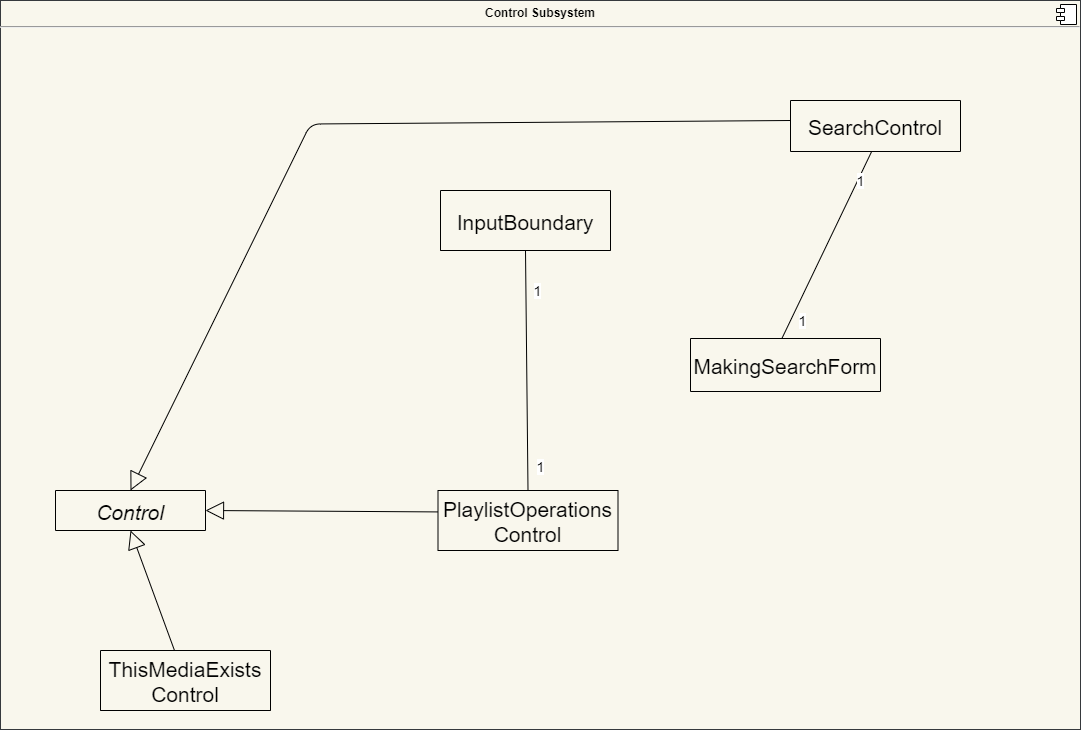

The diagram above was exported from draw.io. Its source (the exported page's mxGraphModel, read from the mxfile embedded in the PNG):
<mxGraphModel dx="6116" dy="-4814" grid="1" gridSize="10" guides="1" tooltips="1" connect="1" arrows="1" fold="1" page="1" pageScale="1" pageWidth="850" pageHeight="1100" math="0" shadow="0">
  <root>
    <mxCell id="MxgEU6xAPqzD4fYRDs78-0" />
    <mxCell id="MxgEU6xAPqzD4fYRDs78-1" parent="MxgEU6xAPqzD4fYRDs78-0" />
    <mxCell id="MxgEU6xAPqzD4fYRDs78-4" value="&lt;p style=&quot;margin: 0px ; margin-top: 6px ; text-align: center&quot;&gt;&lt;b&gt;Control Subsystem&lt;/b&gt;&lt;/p&gt;&lt;hr&gt;&lt;p style=&quot;margin: 0px ; margin-left: 8px&quot;&gt;&lt;br&gt;&lt;/p&gt;" style="align=left;overflow=fill;html=1;dropTarget=0;fillColor=#f9f7ed;strokeColor=#36393d;" vertex="1" parent="MxgEU6xAPqzD4fYRDs78-1">
      <mxGeometry x="-2220" y="6790" width="1080" height="729" as="geometry" />
    </mxCell>
    <mxCell id="MxgEU6xAPqzD4fYRDs78-5" value="" style="shape=component;jettyWidth=8;jettyHeight=4;" vertex="1" parent="MxgEU6xAPqzD4fYRDs78-4">
      <mxGeometry x="1" width="20" height="20" relative="1" as="geometry">
        <mxPoint x="-24" y="4" as="offset" />
      </mxGeometry>
    </mxCell>
    <mxCell id="MxgEU6xAPqzD4fYRDs78-12" value="PlaylistOperations&#10;Control" style="swimlane;fontStyle=0;childLayout=stackLayout;horizontal=1;startSize=60;fillColor=none;horizontalStack=0;resizeParent=1;resizeParentMax=0;resizeLast=0;collapsible=1;marginBottom=0;fontSize=21;swimlaneLine=1;glass=0;container=0;swimlaneFillColor=none;" collapsed="1" vertex="1" parent="MxgEU6xAPqzD4fYRDs78-1">
      <mxGeometry x="-1782.5" y="7280" width="180" height="60" as="geometry">
        <mxRectangle x="1900" y="7350" width="170" height="98" as="alternateBounds" />
      </mxGeometry>
    </mxCell>
    <mxCell id="MxgEU6xAPqzD4fYRDs78-13" value="" style="line;strokeWidth=1;fillColor=none;align=left;verticalAlign=middle;spacingTop=-1;spacingLeft=3;spacingRight=3;rotatable=0;labelPosition=right;points=[];portConstraint=eastwest;" vertex="1" parent="MxgEU6xAPqzD4fYRDs78-12">
      <mxGeometry y="60" width="180" height="8" as="geometry" />
    </mxCell>
    <mxCell id="MxgEU6xAPqzD4fYRDs78-14" value="&lt;span style=&quot;text-align: center ; background-color: rgb(255 , 255 , 255)&quot;&gt;&lt;font style=&quot;font-size: 12px&quot;&gt;&amp;nbsp;choosePlaylist()&lt;/font&gt;&lt;/span&gt;" style="text;whiteSpace=wrap;html=1;fontSize=15;" vertex="1" parent="MxgEU6xAPqzD4fYRDs78-12">
      <mxGeometry y="68" width="180" height="30" as="geometry" />
    </mxCell>
    <mxCell id="MxgEU6xAPqzD4fYRDs78-15" value="ThisMediaExists&#10;Control" style="swimlane;fontStyle=0;childLayout=stackLayout;horizontal=1;startSize=60;fillColor=none;horizontalStack=0;resizeParent=1;resizeParentMax=0;resizeLast=0;collapsible=1;marginBottom=0;fontSize=21;swimlaneLine=1;glass=0;container=0;swimlaneFillColor=none;" collapsed="1" vertex="1" parent="MxgEU6xAPqzD4fYRDs78-1">
      <mxGeometry x="-2120" y="7440" width="170" height="60" as="geometry">
        <mxRectangle x="1990" y="7600" width="170" height="94" as="alternateBounds" />
      </mxGeometry>
    </mxCell>
    <mxCell id="MxgEU6xAPqzD4fYRDs78-16" value="isMediaExist" style="text;strokeColor=none;fillColor=none;align=left;verticalAlign=top;spacingLeft=4;spacingRight=4;overflow=hidden;rotatable=0;points=[[0,0.5],[1,0.5]];portConstraint=eastwest;" vertex="1" parent="MxgEU6xAPqzD4fYRDs78-15">
      <mxGeometry y="60" width="170" height="26" as="geometry" />
    </mxCell>
    <mxCell id="MxgEU6xAPqzD4fYRDs78-17" value="" style="line;strokeWidth=1;fillColor=none;align=left;verticalAlign=middle;spacingTop=-1;spacingLeft=3;spacingRight=3;rotatable=0;labelPosition=right;points=[];portConstraint=eastwest;" vertex="1" parent="MxgEU6xAPqzD4fYRDs78-15">
      <mxGeometry y="86" width="170" height="8" as="geometry" />
    </mxCell>
    <mxCell id="MxgEU6xAPqzD4fYRDs78-21" value="InputBoundary" style="swimlane;fontStyle=0;childLayout=stackLayout;horizontal=1;startSize=60;fillColor=none;horizontalStack=0;resizeParent=1;resizeParentMax=0;resizeLast=0;collapsible=1;marginBottom=0;fontSize=21;swimlaneLine=1;glass=0;container=0;swimlaneFillColor=none;" collapsed="1" vertex="1" parent="MxgEU6xAPqzD4fYRDs78-1">
      <mxGeometry x="-1780" y="6980" width="170" height="60" as="geometry">
        <mxRectangle x="2020" y="7070" width="170" height="94" as="alternateBounds" />
      </mxGeometry>
    </mxCell>
    <mxCell id="MxgEU6xAPqzD4fYRDs78-22" value="checkExistance" style="text;strokeColor=none;fillColor=none;align=left;verticalAlign=top;spacingLeft=4;spacingRight=4;overflow=hidden;rotatable=0;points=[[0,0.5],[1,0.5]];portConstraint=eastwest;fontStyle=0" vertex="1" parent="MxgEU6xAPqzD4fYRDs78-21">
      <mxGeometry y="60" width="170" height="26" as="geometry" />
    </mxCell>
    <mxCell id="MxgEU6xAPqzD4fYRDs78-23" value="" style="line;strokeWidth=1;fillColor=none;align=left;verticalAlign=middle;spacingTop=-1;spacingLeft=3;spacingRight=3;rotatable=0;labelPosition=right;points=[];portConstraint=eastwest;" vertex="1" parent="MxgEU6xAPqzD4fYRDs78-21">
      <mxGeometry y="86" width="170" height="8" as="geometry" />
    </mxCell>
    <mxCell id="MxgEU6xAPqzD4fYRDs78-30" value="SearchControl" style="swimlane;fontStyle=0;childLayout=stackLayout;horizontal=1;startSize=51;fillColor=none;horizontalStack=0;resizeParent=1;resizeParentMax=0;resizeLast=0;collapsible=1;marginBottom=0;fontSize=21;swimlaneLine=1;glass=0;container=0;swimlaneFillColor=none;" collapsed="1" vertex="1" parent="MxgEU6xAPqzD4fYRDs78-1">
      <mxGeometry x="-1430" y="6890" width="170" height="51" as="geometry">
        <mxRectangle x="3180" y="7189" width="250" height="86" as="alternateBounds" />
      </mxGeometry>
    </mxCell>
    <mxCell id="MxgEU6xAPqzD4fYRDs78-31" value="Attributes" style="text;strokeColor=none;fillColor=none;align=left;verticalAlign=top;spacingLeft=4;spacingRight=4;overflow=hidden;rotatable=0;points=[[0,0.5],[1,0.5]];portConstraint=eastwest;" vertex="1" parent="MxgEU6xAPqzD4fYRDs78-30">
      <mxGeometry y="51" width="170" height="26" as="geometry" />
    </mxCell>
    <mxCell id="MxgEU6xAPqzD4fYRDs78-32" value="" style="line;strokeWidth=1;fillColor=none;align=left;verticalAlign=middle;spacingTop=-1;spacingLeft=3;spacingRight=3;rotatable=0;labelPosition=right;points=[];portConstraint=eastwest;" vertex="1" parent="MxgEU6xAPqzD4fYRDs78-30">
      <mxGeometry y="77" width="170" height="8" as="geometry" />
    </mxCell>
    <mxCell id="MxgEU6xAPqzD4fYRDs78-33" value="Operations" style="text;strokeColor=none;fillColor=none;align=left;verticalAlign=top;spacingLeft=4;spacingRight=4;overflow=hidden;rotatable=0;points=[[0,0.5],[1,0.5]];portConstraint=eastwest;" vertex="1" parent="MxgEU6xAPqzD4fYRDs78-30">
      <mxGeometry y="85" width="170" height="26" as="geometry" />
    </mxCell>
    <mxCell id="MxgEU6xAPqzD4fYRDs78-34" value="MakingSearchForm" style="swimlane;fontStyle=0;childLayout=stackLayout;horizontal=1;startSize=53;fillColor=none;horizontalStack=0;resizeParent=1;resizeParentMax=0;resizeLast=0;collapsible=1;marginBottom=0;fontSize=21;swimlaneLine=1;glass=0;container=0;swimlaneFillColor=none;" collapsed="1" vertex="1" parent="MxgEU6xAPqzD4fYRDs78-1">
      <mxGeometry x="-1530" y="7128" width="190" height="53" as="geometry">
        <mxRectangle x="3180" y="7427" width="250" height="138" as="alternateBounds" />
      </mxGeometry>
    </mxCell>
    <mxCell id="MxgEU6xAPqzD4fYRDs78-35" value="type" style="text;strokeColor=none;fillColor=none;align=left;verticalAlign=top;spacingLeft=4;spacingRight=4;overflow=hidden;rotatable=0;points=[[0,0.5],[1,0.5]];portConstraint=eastwest;" vertex="1" parent="MxgEU6xAPqzD4fYRDs78-34">
      <mxGeometry y="53" width="190" height="26" as="geometry" />
    </mxCell>
    <mxCell id="MxgEU6xAPqzD4fYRDs78-36" value="characterList" style="text;strokeColor=none;fillColor=none;align=left;verticalAlign=top;spacingLeft=4;spacingRight=4;overflow=hidden;rotatable=0;points=[[0,0.5],[1,0.5]];portConstraint=eastwest;" vertex="1" parent="MxgEU6xAPqzD4fYRDs78-34">
      <mxGeometry y="79" width="190" height="26" as="geometry" />
    </mxCell>
    <mxCell id="MxgEU6xAPqzD4fYRDs78-37" value="" style="line;strokeWidth=1;fillColor=none;align=left;verticalAlign=middle;spacingTop=-1;spacingLeft=3;spacingRight=3;rotatable=0;labelPosition=right;points=[];portConstraint=eastwest;" vertex="1" parent="MxgEU6xAPqzD4fYRDs78-34">
      <mxGeometry y="105" width="190" height="8" as="geometry" />
    </mxCell>
    <mxCell id="MxgEU6xAPqzD4fYRDs78-38" value="setMediaType(type)" style="text;strokeColor=none;fillColor=none;align=left;verticalAlign=top;spacingLeft=4;spacingRight=4;overflow=hidden;rotatable=0;points=[[0,0.5],[1,0.5]];portConstraint=eastwest;" vertex="1" parent="MxgEU6xAPqzD4fYRDs78-34">
      <mxGeometry y="113" width="190" height="26" as="geometry" />
    </mxCell>
    <mxCell id="MxgEU6xAPqzD4fYRDs78-39" value="enterMediaName(characterList)" style="text;strokeColor=none;fillColor=none;align=left;verticalAlign=top;spacingLeft=4;spacingRight=4;overflow=hidden;rotatable=0;points=[[0,0.5],[1,0.5]];portConstraint=eastwest;" vertex="1" parent="MxgEU6xAPqzD4fYRDs78-34">
      <mxGeometry y="139" width="190" height="26" as="geometry" />
    </mxCell>
    <mxCell id="MxgEU6xAPqzD4fYRDs78-41" value="Control" style="swimlane;fontStyle=2;childLayout=stackLayout;horizontal=1;startSize=50;fillColor=none;horizontalStack=0;resizeParent=1;resizeParentMax=0;resizeLast=0;collapsible=1;marginBottom=0;fontSize=21;swimlaneLine=1;glass=0;container=0;swimlaneFillColor=none;" collapsed="1" vertex="1" parent="MxgEU6xAPqzD4fYRDs78-1">
      <mxGeometry x="-2165" y="7280" width="150" height="40" as="geometry">
        <mxRectangle x="-1915" y="6400" width="170" height="110" as="alternateBounds" />
      </mxGeometry>
    </mxCell>
    <mxCell id="MxgEU6xAPqzD4fYRDs78-42" value="Attributes" style="text;strokeColor=none;fillColor=none;align=left;verticalAlign=top;spacingLeft=4;spacingRight=4;overflow=hidden;rotatable=0;points=[[0,0.5],[1,0.5]];portConstraint=eastwest;" vertex="1" parent="MxgEU6xAPqzD4fYRDs78-41">
      <mxGeometry y="40" width="150" height="26" as="geometry" />
    </mxCell>
    <mxCell id="MxgEU6xAPqzD4fYRDs78-43" value="" style="line;strokeWidth=1;fillColor=none;align=left;verticalAlign=middle;spacingTop=-1;spacingLeft=3;spacingRight=3;rotatable=0;labelPosition=right;points=[];portConstraint=eastwest;" vertex="1" parent="MxgEU6xAPqzD4fYRDs78-41">
      <mxGeometry y="66" width="150" height="8" as="geometry" />
    </mxCell>
    <mxCell id="MxgEU6xAPqzD4fYRDs78-44" value="Operations" style="text;strokeColor=none;fillColor=none;align=left;verticalAlign=top;spacingLeft=4;spacingRight=4;overflow=hidden;rotatable=0;points=[[0,0.5],[1,0.5]];portConstraint=eastwest;" vertex="1" parent="MxgEU6xAPqzD4fYRDs78-41">
      <mxGeometry y="74" width="150" height="26" as="geometry" />
    </mxCell>
    <mxCell id="MxgEU6xAPqzD4fYRDs78-45" value="" style="endArrow=block;endSize=16;endFill=0;html=1;fontSize=21;entryX=0.5;entryY=1;entryDx=0;entryDy=0;" edge="1" parent="MxgEU6xAPqzD4fYRDs78-1" source="MxgEU6xAPqzD4fYRDs78-15" target="MxgEU6xAPqzD4fYRDs78-41">
      <mxGeometry width="160" relative="1" as="geometry">
        <mxPoint x="-2275" y="7118" as="sourcePoint" />
        <mxPoint x="-2145" y="7160" as="targetPoint" />
      </mxGeometry>
    </mxCell>
    <mxCell id="MxgEU6xAPqzD4fYRDs78-46" value="" style="endArrow=block;endSize=16;endFill=0;html=1;fontSize=21;entryX=1;entryY=0.5;entryDx=0;entryDy=0;exitX=0;exitY=0.357;exitDx=0;exitDy=0;exitPerimeter=0;" edge="1" parent="MxgEU6xAPqzD4fYRDs78-1" source="MxgEU6xAPqzD4fYRDs78-12" target="MxgEU6xAPqzD4fYRDs78-42">
      <mxGeometry width="160" relative="1" as="geometry">
        <mxPoint x="-1415" y="7273" as="sourcePoint" />
        <mxPoint x="-1995" y="7231" as="targetPoint" />
      </mxGeometry>
    </mxCell>
    <mxCell id="MxgEU6xAPqzD4fYRDs78-47" value="" style="endArrow=none;html=1;fontSize=21;exitX=0.478;exitY=0.996;exitDx=0;exitDy=0;exitPerimeter=0;entryX=0.482;entryY=-0.007;entryDx=0;entryDy=0;entryPerimeter=0;" edge="1" parent="MxgEU6xAPqzD4fYRDs78-1" source="MxgEU6xAPqzD4fYRDs78-33" target="MxgEU6xAPqzD4fYRDs78-34">
      <mxGeometry width="50" height="50" relative="1" as="geometry">
        <mxPoint x="-1309.999285714286" y="6982" as="sourcePoint" />
        <mxPoint x="-1310" y="7124" as="targetPoint" />
        <Array as="points" />
      </mxGeometry>
    </mxCell>
    <mxCell id="MxgEU6xAPqzD4fYRDs78-48" value="1" style="edgeLabel;html=1;align=center;verticalAlign=middle;resizable=0;points=[];fontSize=14;spacing=0;rotation=0;" connectable="0" vertex="1" parent="MxgEU6xAPqzD4fYRDs78-47">
      <mxGeometry x="-0.5127" relative="1" as="geometry">
        <mxPoint x="10" y="-18.289999999999996" as="offset" />
      </mxGeometry>
    </mxCell>
    <mxCell id="MxgEU6xAPqzD4fYRDs78-49" value="&lt;font style=&quot;font-size: 14px&quot;&gt;1&lt;/font&gt;" style="edgeLabel;html=1;align=center;verticalAlign=middle;resizable=0;points=[];fontSize=12;" connectable="0" vertex="1" parent="MxgEU6xAPqzD4fYRDs78-47">
      <mxGeometry x="0.8192" y="1" relative="1" as="geometry">
        <mxPoint x="10" y="-2.5700000000000003" as="offset" />
      </mxGeometry>
    </mxCell>
    <mxCell id="MxgEU6xAPqzD4fYRDs78-76" value="" style="endArrow=none;html=1;fontSize=21;exitX=0.5;exitY=1;exitDx=0;exitDy=0;entryX=0.5;entryY=0;entryDx=0;entryDy=0;" edge="1" parent="MxgEU6xAPqzD4fYRDs78-1" source="MxgEU6xAPqzD4fYRDs78-21" target="MxgEU6xAPqzD4fYRDs78-12">
      <mxGeometry width="50" height="50" relative="1" as="geometry">
        <mxPoint x="-1330.71" y="7033.866" as="sourcePoint" />
        <mxPoint x="-1329.71" y="7185.004" as="targetPoint" />
        <Array as="points" />
      </mxGeometry>
    </mxCell>
    <mxCell id="MxgEU6xAPqzD4fYRDs78-77" value="1" style="edgeLabel;html=1;align=center;verticalAlign=middle;resizable=0;points=[];fontSize=14;spacing=0;rotation=0;" connectable="0" vertex="1" parent="MxgEU6xAPqzD4fYRDs78-76">
      <mxGeometry x="-0.5127" relative="1" as="geometry">
        <mxPoint x="10" y="-18.289999999999996" as="offset" />
      </mxGeometry>
    </mxCell>
    <mxCell id="MxgEU6xAPqzD4fYRDs78-78" value="&lt;font style=&quot;font-size: 14px&quot;&gt;1&lt;/font&gt;" style="edgeLabel;html=1;align=center;verticalAlign=middle;resizable=0;points=[];fontSize=12;" connectable="0" vertex="1" parent="MxgEU6xAPqzD4fYRDs78-76">
      <mxGeometry x="0.8192" y="1" relative="1" as="geometry">
        <mxPoint x="10" y="-2.5700000000000003" as="offset" />
      </mxGeometry>
    </mxCell>
    <mxCell id="MxgEU6xAPqzD4fYRDs78-80" value="" style="endArrow=block;endSize=16;endFill=0;html=1;fontSize=21;entryX=0.5;entryY=0;entryDx=0;entryDy=0;" edge="1" parent="MxgEU6xAPqzD4fYRDs78-1" target="MxgEU6xAPqzD4fYRDs78-41">
      <mxGeometry width="160" relative="1" as="geometry">
        <mxPoint x="-1430" y="6910" as="sourcePoint" />
        <mxPoint x="-1910" y="7055.5" as="targetPoint" />
        <Array as="points">
          <mxPoint x="-1910" y="6913.5" />
        </Array>
      </mxGeometry>
    </mxCell>
  </root>
</mxGraphModel>